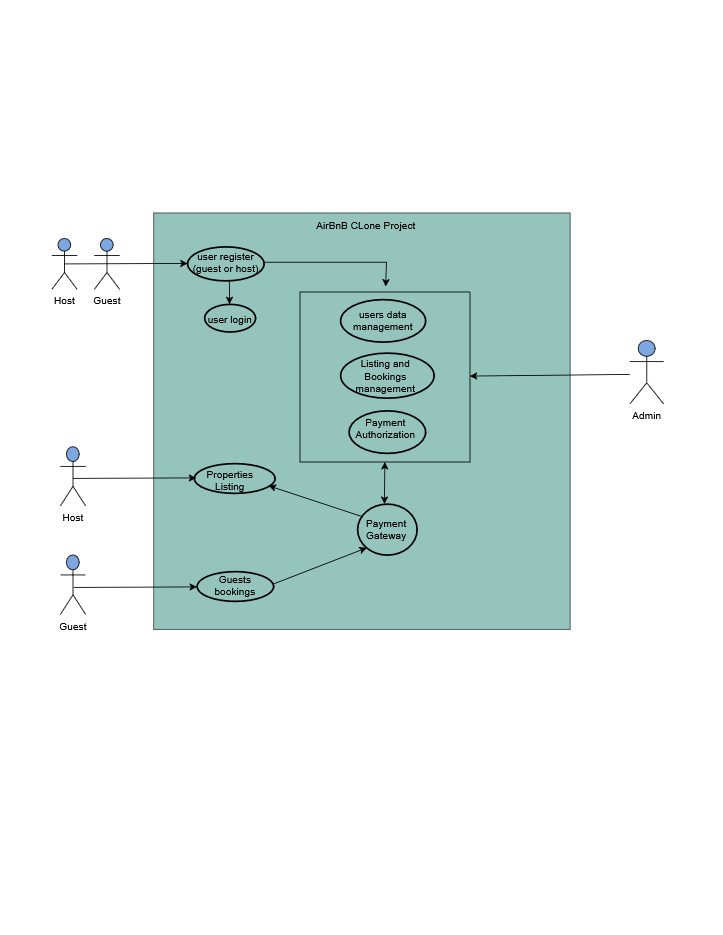

The diagram above was exported from draw.io. Its source (the exported page's mxGraphModel, read from the mxfile embedded in the PNG):
<mxGraphModel dx="1572" dy="838" grid="1" gridSize="10" guides="1" tooltips="1" connect="1" arrows="1" fold="1" page="1" pageScale="1" pageWidth="850" pageHeight="1100" math="0" shadow="0">
  <root>
    <mxCell id="0" />
    <mxCell id="1" parent="0" />
    <mxCell id="o5kjiJCAdUDtA4pStF7w-2" value="Guest" style="shape=umlActor;verticalLabelPosition=bottom;verticalAlign=top;html=1;outlineConnect=0;fillColor=#7EA6E0;" vertex="1" parent="1">
      <mxGeometry x="70" y="652.5" width="30" height="70" as="geometry" />
    </mxCell>
    <mxCell id="o5kjiJCAdUDtA4pStF7w-3" value="&lt;div&gt;Host&lt;/div&gt;&lt;div&gt;&lt;br&gt;&lt;/div&gt;" style="shape=umlActor;verticalLabelPosition=bottom;verticalAlign=top;html=1;outlineConnect=0;fillColor=#7EA6E0;" vertex="1" parent="1">
      <mxGeometry x="70" y="525" width="30" height="70" as="geometry" />
    </mxCell>
    <mxCell id="o5kjiJCAdUDtA4pStF7w-4" value="Host" style="shape=umlActor;verticalLabelPosition=bottom;verticalAlign=top;html=1;outlineConnect=0;fillColor=#7EA6E0;" vertex="1" parent="1">
      <mxGeometry x="60" y="280" width="30" height="60" as="geometry" />
    </mxCell>
    <mxCell id="o5kjiJCAdUDtA4pStF7w-6" value="" style="whiteSpace=wrap;html=1;aspect=fixed;shadow=0;fillColor=#67AB9F;gradientColor=none;gradientDirection=radial;rounded=0;opacity=70;" vertex="1" parent="1">
      <mxGeometry x="180" y="250" width="490" height="490" as="geometry" />
    </mxCell>
    <mxCell id="o5kjiJCAdUDtA4pStF7w-10" value="Guest" style="shape=umlActor;verticalLabelPosition=bottom;verticalAlign=top;html=1;outlineConnect=0;fillColor=#7EA6E0;" vertex="1" parent="1">
      <mxGeometry x="110" y="280" width="30" height="60" as="geometry" />
    </mxCell>
    <mxCell id="o5kjiJCAdUDtA4pStF7w-13" value="" style="ellipse;whiteSpace=wrap;html=1;fillColor=none;strokeWidth=2;" vertex="1" parent="1">
      <mxGeometry x="420" y="592.5" width="70" height="60" as="geometry" />
    </mxCell>
    <mxCell id="o5kjiJCAdUDtA4pStF7w-14" value="" style="ellipse;whiteSpace=wrap;html=1;fillColor=none;strokeWidth=2;" vertex="1" parent="1">
      <mxGeometry x="231" y="672" width="90" height="35" as="geometry" />
    </mxCell>
    <mxCell id="o5kjiJCAdUDtA4pStF7w-15" value="" style="ellipse;whiteSpace=wrap;html=1;fillColor=none;strokeWidth=2;" vertex="1" parent="1">
      <mxGeometry x="410" y="483" width="90" height="50" as="geometry" />
    </mxCell>
    <mxCell id="o5kjiJCAdUDtA4pStF7w-16" value="" style="ellipse;whiteSpace=wrap;html=1;fillColor=none;strokeWidth=2;" vertex="1" parent="1">
      <mxGeometry x="240" y="357.5" width="60" height="32.5" as="geometry" />
    </mxCell>
    <mxCell id="o5kjiJCAdUDtA4pStF7w-17" value="Guests bookings" style="text;strokeColor=none;align=center;fillColor=none;html=1;verticalAlign=middle;whiteSpace=wrap;rounded=0;" vertex="1" parent="1">
      <mxGeometry x="236" y="672.5" width="80" height="30" as="geometry" />
    </mxCell>
    <mxCell id="o5kjiJCAdUDtA4pStF7w-18" value="user login" style="text;strokeColor=none;align=center;fillColor=none;html=1;verticalAlign=middle;whiteSpace=wrap;rounded=0;" vertex="1" parent="1">
      <mxGeometry x="230" y="360" width="80" height="30" as="geometry" />
    </mxCell>
    <mxCell id="o5kjiJCAdUDtA4pStF7w-20" value="" style="ellipse;whiteSpace=wrap;html=1;fillColor=none;strokeWidth=2;" vertex="1" parent="1">
      <mxGeometry x="220" y="290" width="90" height="40" as="geometry" />
    </mxCell>
    <mxCell id="o5kjiJCAdUDtA4pStF7w-25" value="user register&lt;br&gt;(guest or host)" style="text;strokeColor=none;align=center;fillColor=none;html=1;verticalAlign=middle;whiteSpace=wrap;rounded=0;" vertex="1" parent="1">
      <mxGeometry x="225" y="293" width="80" height="30" as="geometry" />
    </mxCell>
    <mxCell id="o5kjiJCAdUDtA4pStF7w-26" value="" style="endArrow=classic;html=1;rounded=0;exitX=0.5;exitY=0.5;exitDx=0;exitDy=0;exitPerimeter=0;" edge="1" parent="1" source="o5kjiJCAdUDtA4pStF7w-4">
      <mxGeometry width="50" height="50" relative="1" as="geometry">
        <mxPoint x="100" y="309.44" as="sourcePoint" />
        <mxPoint x="220" y="309.44" as="targetPoint" />
      </mxGeometry>
    </mxCell>
    <mxCell id="o5kjiJCAdUDtA4pStF7w-28" value="" style="ellipse;whiteSpace=wrap;html=1;fillColor=none;strokeWidth=2;" vertex="1" parent="1">
      <mxGeometry x="228" y="545" width="95" height="35" as="geometry" />
    </mxCell>
    <mxCell id="o5kjiJCAdUDtA4pStF7w-29" value="" style="ellipse;whiteSpace=wrap;html=1;fillColor=none;strokeWidth=2;" vertex="1" parent="1">
      <mxGeometry x="400" y="352" width="100" height="50" as="geometry" />
    </mxCell>
    <mxCell id="o5kjiJCAdUDtA4pStF7w-30" value="Properties Listing" style="text;strokeColor=none;align=center;fillColor=none;html=1;verticalAlign=middle;whiteSpace=wrap;rounded=0;" vertex="1" parent="1">
      <mxGeometry x="230" y="550" width="80" height="30" as="geometry" />
    </mxCell>
    <mxCell id="o5kjiJCAdUDtA4pStF7w-33" value="" style="endArrow=classic;html=1;rounded=0;" edge="1" parent="1">
      <mxGeometry width="50" height="50" relative="1" as="geometry">
        <mxPoint x="269" y="330" as="sourcePoint" />
        <mxPoint x="269.23" y="357.5" as="targetPoint" />
      </mxGeometry>
    </mxCell>
    <mxCell id="o5kjiJCAdUDtA4pStF7w-35" value="" style="endArrow=classic;html=1;rounded=0;exitX=0.5;exitY=0.5;exitDx=0;exitDy=0;exitPerimeter=0;" edge="1" parent="1">
      <mxGeometry width="50" height="50" relative="1" as="geometry">
        <mxPoint x="86" y="690.56" as="sourcePoint" />
        <mxPoint x="231" y="690" as="targetPoint" />
      </mxGeometry>
    </mxCell>
    <mxCell id="o5kjiJCAdUDtA4pStF7w-36" value="" style="endArrow=classic;html=1;rounded=0;exitX=0.5;exitY=0.5;exitDx=0;exitDy=0;exitPerimeter=0;" edge="1" parent="1">
      <mxGeometry width="50" height="50" relative="1" as="geometry">
        <mxPoint x="85" y="562.29" as="sourcePoint" />
        <mxPoint x="230" y="561.73" as="targetPoint" />
      </mxGeometry>
    </mxCell>
    <mxCell id="o5kjiJCAdUDtA4pStF7w-38" value="" style="endArrow=classic;html=1;rounded=0;entryX=0.505;entryY=-0.032;entryDx=0;entryDy=0;entryPerimeter=0;" edge="1" parent="1" target="o5kjiJCAdUDtA4pStF7w-49">
      <mxGeometry width="50" height="50" relative="1" as="geometry">
        <mxPoint x="309" y="308" as="sourcePoint" />
        <mxPoint x="453.9999999999998" y="360" as="targetPoint" />
        <Array as="points">
          <mxPoint x="454" y="308" />
        </Array>
      </mxGeometry>
    </mxCell>
    <mxCell id="o5kjiJCAdUDtA4pStF7w-39" value="users data management" style="text;strokeColor=none;align=center;fillColor=none;html=1;verticalAlign=middle;whiteSpace=wrap;rounded=0;" vertex="1" parent="1">
      <mxGeometry x="410" y="362" width="80" height="30" as="geometry" />
    </mxCell>
    <mxCell id="o5kjiJCAdUDtA4pStF7w-40" value="Payment Gateway" style="text;strokeColor=none;align=center;fillColor=none;html=1;verticalAlign=middle;whiteSpace=wrap;rounded=0;" vertex="1" parent="1">
      <mxGeometry x="414" y="607.5" width="80" height="30" as="geometry" />
    </mxCell>
    <mxCell id="o5kjiJCAdUDtA4pStF7w-41" value="" style="endArrow=classic;html=1;rounded=0;exitX=1;exitY=0.5;exitDx=0;exitDy=0;entryX=0;entryY=1;entryDx=0;entryDy=0;" edge="1" parent="1" target="o5kjiJCAdUDtA4pStF7w-13">
      <mxGeometry width="50" height="50" relative="1" as="geometry">
        <mxPoint x="321" y="686.5" as="sourcePoint" />
        <mxPoint x="438.27" y="652.1399999999999" as="targetPoint" />
      </mxGeometry>
    </mxCell>
    <mxCell id="o5kjiJCAdUDtA4pStF7w-42" value="" style="endArrow=classic;html=1;rounded=0;entryX=1.003;entryY=0.743;entryDx=0;entryDy=0;entryPerimeter=0;exitX=0.25;exitY=0;exitDx=0;exitDy=0;" edge="1" parent="1">
      <mxGeometry width="50" height="50" relative="1" as="geometry">
        <mxPoint x="426" y="607.5" as="sourcePoint" />
        <mxPoint x="315.28499999999985" y="571.0049999999999" as="targetPoint" />
      </mxGeometry>
    </mxCell>
    <mxCell id="o5kjiJCAdUDtA4pStF7w-44" value="" style="endArrow=classic;startArrow=classic;html=1;rounded=0;entryX=0.5;entryY=1;entryDx=0;entryDy=0;" edge="1" parent="1" target="o5kjiJCAdUDtA4pStF7w-49">
      <mxGeometry width="50" height="50" relative="1" as="geometry">
        <mxPoint x="451.5" y="592.5" as="sourcePoint" />
        <mxPoint x="451.5" y="557.5" as="targetPoint" />
      </mxGeometry>
    </mxCell>
    <mxCell id="o5kjiJCAdUDtA4pStF7w-45" value="Payment Authorization" style="text;strokeColor=none;align=center;fillColor=none;html=1;verticalAlign=middle;whiteSpace=wrap;rounded=0;" vertex="1" parent="1">
      <mxGeometry x="413" y="489" width="80" height="30" as="geometry" />
    </mxCell>
    <mxCell id="o5kjiJCAdUDtA4pStF7w-47" value="Admin" style="shape=umlActor;verticalLabelPosition=bottom;verticalAlign=top;html=1;outlineConnect=0;fillColor=#7EA6E0;" vertex="1" parent="1">
      <mxGeometry x="740" y="400" width="40" height="75" as="geometry" />
    </mxCell>
    <mxCell id="o5kjiJCAdUDtA4pStF7w-48" value="" style="endArrow=classic;html=1;rounded=0;" edge="1" parent="1" target="o5kjiJCAdUDtA4pStF7w-49">
      <mxGeometry width="50" height="50" relative="1" as="geometry">
        <mxPoint x="740" y="440" as="sourcePoint" />
        <mxPoint x="700" y="390" as="targetPoint" />
      </mxGeometry>
    </mxCell>
    <mxCell id="o5kjiJCAdUDtA4pStF7w-49" value="" style="swimlane;startSize=0;" vertex="1" parent="1">
      <mxGeometry x="352" y="343" width="200" height="200" as="geometry" />
    </mxCell>
    <mxCell id="o5kjiJCAdUDtA4pStF7w-50" value="&lt;div&gt;Listing and Bookings&lt;/div&gt;&lt;div&gt;management&lt;/div&gt;" style="text;strokeColor=none;align=center;fillColor=none;html=1;verticalAlign=middle;whiteSpace=wrap;rounded=0;" vertex="1" parent="1">
      <mxGeometry x="413" y="427" width="80" height="30" as="geometry" />
    </mxCell>
    <mxCell id="o5kjiJCAdUDtA4pStF7w-51" value="" style="ellipse;whiteSpace=wrap;html=1;fillColor=none;strokeWidth=2;" vertex="1" parent="1">
      <mxGeometry x="400" y="415" width="110" height="53" as="geometry" />
    </mxCell>
    <mxCell id="o5kjiJCAdUDtA4pStF7w-52" value="AirBnB CLone Project" style="text;strokeColor=none;align=center;fillColor=none;html=1;verticalAlign=middle;whiteSpace=wrap;rounded=0;" vertex="1" parent="1">
      <mxGeometry x="340" y="250" width="180" height="30" as="geometry" />
    </mxCell>
  </root>
</mxGraphModel>